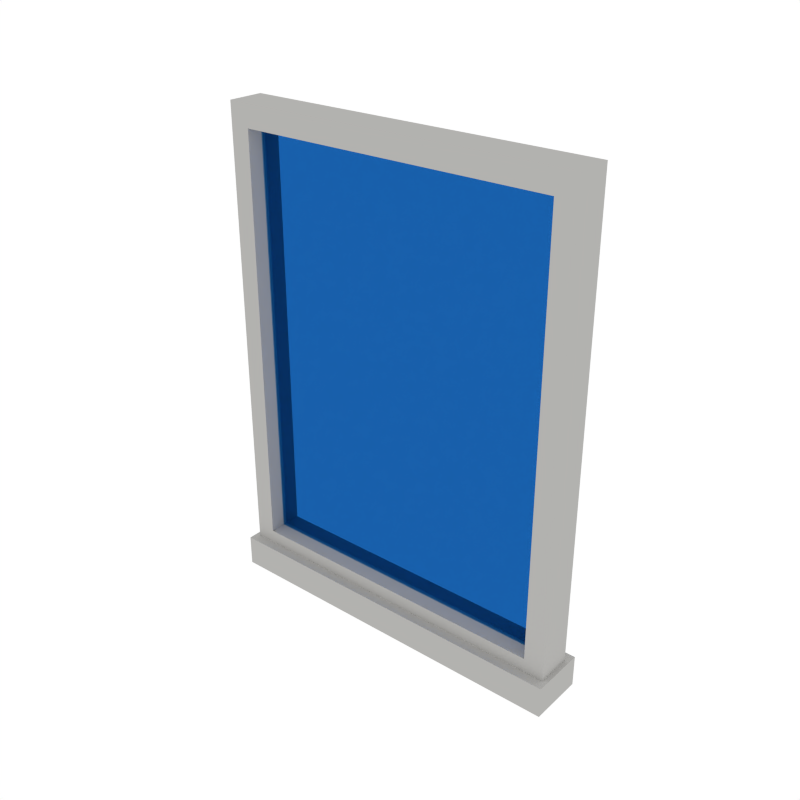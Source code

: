 # Source: Window_Small3.blend  (saved by Blender 2.79.0; exported with 4.5.12 LTS)
import bpy
from mathutils import Matrix  # noqa: F401  (used for matrix-valued properties, if any)

bpy.ops.wm.read_factory_settings(use_empty=True)
scene = bpy.context.scene
scene.name = 'Scene'

# ---- collections
col_collection_1 = bpy.data.collections.new('Collection 1'); scene.collection.children.link(col_collection_1)

# ---- materials (node trees are filled in below, after node groups)
mat_white = bpy.data.materials.new('White')
mat_white.alpha_threshold = 0.0
mat_white.diffuse_color = (0.448, 0.4433, 0.4294, 1.0)
mat_white.roughness = 0.5
mat_glass = bpy.data.materials.new('Glass')
mat_glass.alpha_threshold = 0.0
mat_glass.roughness = 0.5

# ---- material node trees
mat_glass.use_nodes = True; mat_glass.node_tree.nodes.clear()
_N = mat_glass.node_tree.nodes; _L = mat_glass.node_tree.links
n0 = _N.new('ShaderNodeOutputMaterial'); n0.name = 'Material Output'; n0.location = (300, 300)
n1 = _N.new('ShaderNodeBsdfTransparent'); n1.name = 'Transparent BSDF'; n1.location = (10, 300)
n1.inputs[0].default_value = (0.3094, 0.5835, 0.8, 1.0)
_L.new(n1.outputs[0], n0.inputs[0])
n0.is_active_output = True

# ---- world
world_world = bpy.data.worlds.new('World'); scene.world = world_world
world_world.color = (1.0, 1.0, 1.0)
world_world.use_sun_shadow = False
world_world.sun_shadow_jitter_overblur = 0.0
world_world.cycles.sampling_method = 'NONE'
world_world.cycles.sample_map_resolution = 256

# ---- meshes
me_cube_035 = bpy.data.meshes.new('Cube.035')
me_cube_035.from_pydata([(-0.4521, -0.04604, 0.05983), (-0.4521, -0.04604, 1.238), (0.4521, -0.04604, 0.05983), (0.4521, -0.04604, 1.238), (-0.4005, -0.04604, 0.1157), (-0.4005, -0.04604, 1.182), (0.4005, -0.04604, 1.182), (0.4005, -0.04604, 0.1157), (-0.4641, -0.07055, 0.07997), (0.4641, -0.07055, 0.07997), (-0.4641, -0.07055, -2.384e-07), (0.4641, -0.07055, -2.384e-07), (-0.4077, -0.006195, 0.1062), (-0.4077, -0.006195, 1.192), (0.4077, -0.006195, 1.192), (0.4077, -0.006195, 0.1062), (-0.4077, 0.003014, 0.1062), (-0.4077, 0.003014, 1.192), (0.4077, 0.003014, 1.192), (0.4077, 0.003014, 0.1062), (-0.4521, 0.04604, 0.05983), (-0.4521, 0.04604, 1.238), (0.4521, 0.04604, 0.05983), (0.4521, 0.04604, 1.238), (-0.4521, -1.192e-07, 0.05983), (-0.4521, -1.192e-07, 1.238), (0.4521, -1.192e-07, 0.05983), (0.4521, -1.192e-07, 1.238), (-0.4005, 0.04604, 0.1157), (-0.4005, 0.04604, 1.182), (0.4005, 0.04604, 1.182), (0.4005, 0.04604, 0.1157), (-0.4005, -1.192e-07, 0.1157), (-0.4005, -1.192e-07, 1.182), (0.4005, -1.192e-07, 1.182), (0.4005, -1.192e-07, 0.1157), (-0.4641, 0.07055, 0.07997), (0.4641, 0.07055, 0.07997), (-0.4641, -1.192e-07, 0.07997), (0.4641, -1.192e-07, 0.07997), (-0.4641, -1.192e-07, -2.384e-07), (-0.4641, 0.07055, -2.384e-07), (0.4641, 0.07055, -2.384e-07), (0.4641, -1.192e-07, -2.384e-07), (-0.4077, 0.006195, 0.1062), (-0.4077, 0.006195, 1.192), (0.4077, 0.006195, 1.192), (0.4077, 0.006195, 0.1062), (-0.4077, -0.003014, 0.1062), (-0.4077, -0.003014, 1.192), (0.4077, -0.003014, 1.192), (0.4077, -0.003014, 0.1062)], [], [(26, 27, 3, 2), (2, 3, 6, 7), (24, 26, 2, 0), (27, 25, 1, 3), (0, 1, 25, 24), (4, 7, 35, 32), (1, 0, 4, 5), (0, 2, 7, 4), (3, 1, 5, 6), (5, 4, 32, 33), (6, 5, 33, 34), (7, 6, 34, 35), (38, 8, 9, 39), (40, 43, 11, 10), (9, 8, 10, 11), (39, 9, 11, 43), (8, 38, 40, 10), (15, 14, 13, 12), (19, 16, 17, 18), (12, 16, 19, 15), (13, 17, 16, 12), (14, 18, 17, 13), (15, 19, 18, 14), (26, 22, 23, 27), (22, 31, 30, 23), (24, 20, 22, 26), (27, 23, 21, 25), (20, 24, 25, 21), (28, 32, 35, 31), (21, 29, 28, 20), (20, 28, 31, 22), (23, 30, 29, 21), (29, 33, 32, 28), (30, 34, 33, 29), (31, 35, 34, 30), (38, 39, 37, 36), (40, 41, 42, 43), (37, 42, 41, 36), (39, 43, 42, 37), (36, 41, 40, 38), (47, 44, 45, 46), (51, 50, 49, 48), (44, 47, 51, 48), (45, 44, 48, 49), (46, 45, 49, 50), (47, 46, 50, 51)])
me_cube_035.polygons.foreach_set('material_index', [0, 0, 0, 0, 0, 0, 0, 0, 0, 0, 0, 0, 0, 0, 0, 0, 0, 1, 1, 1, 1, 1, 1, 0, 0, 0, 0, 0, 0, 0, 0, 0, 0, 0, 0, 0, 0, 0, 0, 0, 1, 1, 1, 1, 1, 1])
me_cube_035.materials.append(mat_white)
me_cube_035.materials.append(mat_glass)
me_cube_035.use_remesh_preserve_volume = False
me_cube_035.use_remesh_preserve_attributes = False
me_cube_035.use_mirror_vertex_groups = False
me_cube_035.update()

# ---- objects
ob_window_small3 = bpy.data.objects.new('Window_Small3', me_cube_035)

# ---- transforms, parenting, visibility, modifiers, constraints
ob_window_small3.location = (0.0, 0.0, 0.0)
ob_window_small3.lineart.crease_threshold = 0.0

# ---- collection membership
col_collection_1.objects.link(ob_window_small3)

# ---- scene / render settings (as saved in the file)
scene.frame_start = 1; scene.frame_end = 250; scene.frame_set(0)
scene.render.engine = 'CYCLES'
scene.render.resolution_x = 1000
scene.render.resolution_y = 1000
scene.render.dither_intensity = 0.0
scene.cycles.samples = 200
scene.cycles.sampling_pattern = 'TABULATED_SOBOL'
scene.cycles.light_sampling_threshold = 0.0
scene.cycles.use_adaptive_sampling = False
scene.cycles.use_light_tree = False
scene.cycles.caustics_reflective = False
scene.cycles.caustics_refractive = False
scene.cycles.blur_glossy = 0.0
scene.cycles.max_bounces = 2
scene.cycles.pixel_filter_type = 'GAUSSIAN'
scene.cycles.sample_clamp_indirect = 0.0
scene.view_settings.view_transform = 'Standard'
bpy.context.view_layer.update()

# ---- added for rendering (the .blend has no active camera): camera
cam_auto = bpy.data.cameras.new('AutoCamera')
cam_auto.lens = 50.0
cam_auto.sensor_width = 36.0
cam_auto.clip_end = 1000.0
ob_auto_camera = bpy.data.objects.new('AutoCamera', cam_auto)
scene.collection.objects.link(ob_auto_camera)
ob_auto_camera.location = (1.43752, -1.72503, 1.76899)
ob_auto_camera.rotation_euler = (1.09748, -7.21219e-08, 0.694738)
scene.camera = ob_auto_camera
bpy.context.view_layer.update()
